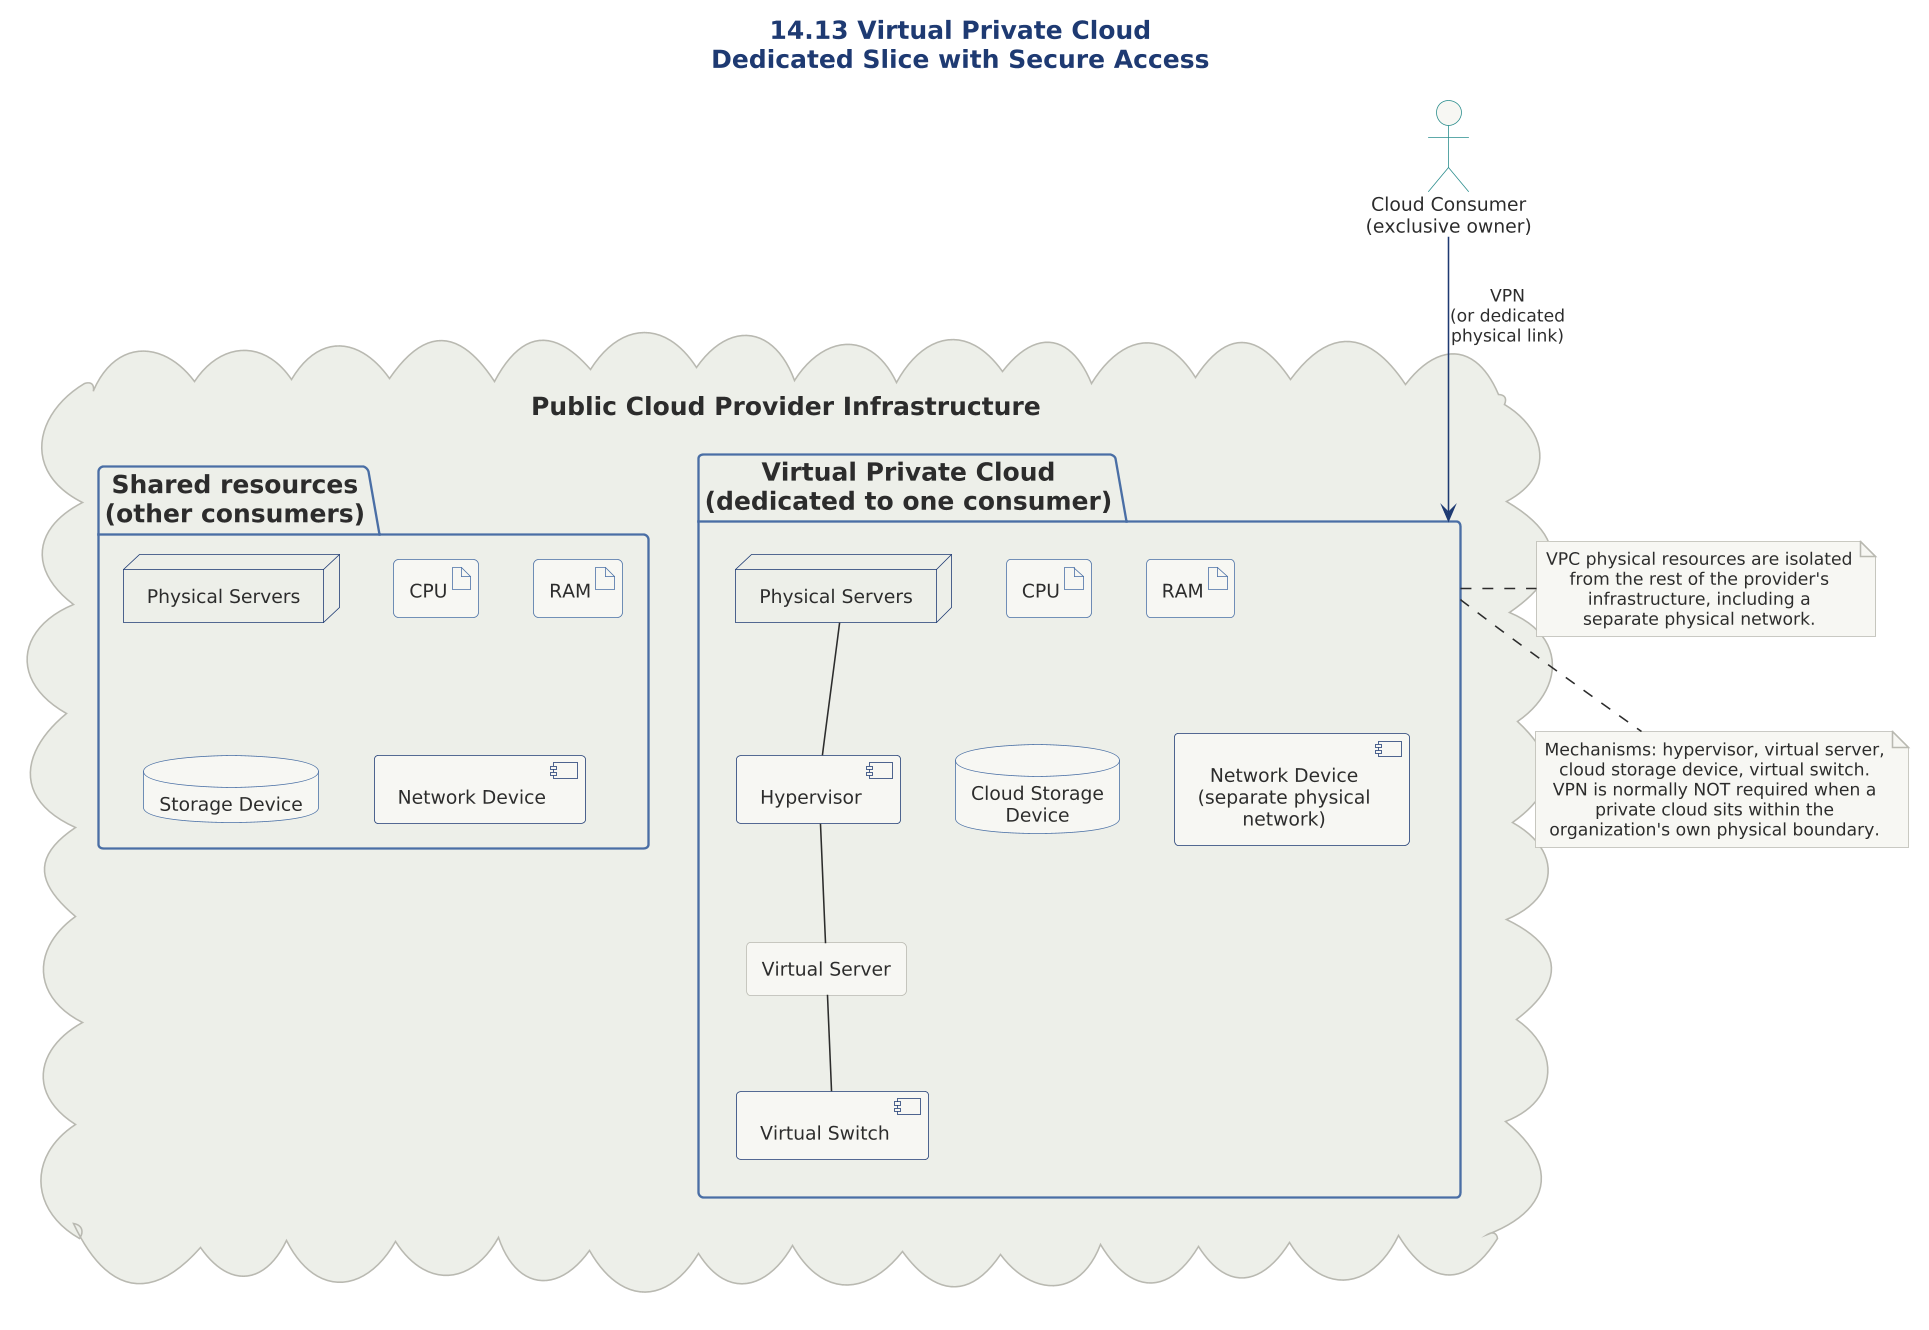

The diagram above was rendered by PlantUML. Its source (embedded in the PNG):
@startuml

scale 1.5625



' ============================================================
' Diagram   : Virtual Private Cloud - Dedicated Slice
' Section   : 14.13 Virtual Private Cloud Architecture
' Type      : Deployment diagram
' Message   : Dedicated physical resources within a public
'             cloud are isolated and made exclusively available
'             to one cloud consumer, accessed via a secure VPN
'             (or, optionally, a dedicated physical link).
' ============================================================

!include ../../../../../../../tooling/styles/plantuml/structural/deployment-diagram-style.iuml

title 14.13 Virtual Private Cloud\nDedicated Slice with Secure Access

actor "Cloud Consumer\n(exclusive owner)" as CC

cloud "Public Cloud Provider Infrastructure" as Cloud {

  package "Virtual Private Cloud\n(dedicated to one consumer)" as VPC {
    node "Physical Servers" as DPS
    component "Hypervisor" as DH
    rectangle "Virtual Server" as DVS
    component "Virtual Switch" as DVSW
    artifact "CPU" as DCPU
    artifact "RAM" as DRAM
    database "Cloud Storage\nDevice" as DSD
    component "Network Device\n(separate physical\nnetwork)" as DND
    DPS -- DH
    DH -- DVS
    DVS -- DVSW
  }

  package "Shared resources\n(other consumers)" as Shared {
    node "Physical Servers" as SPS
    artifact "CPU" as SCPU
    artifact "RAM" as SRAM
    database "Storage Device" as SSD
    component "Network Device" as SND
  }
}

CC -[$line_primary]-> VPC : VPN\n(or dedicated\nphysical link)

note right of VPC
  VPC physical resources are isolated
  from the rest of the provider's
  infrastructure, including a
  separate physical network.
end note

note bottom of VPC
  Mechanisms: hypervisor, virtual server,
  cloud storage device, virtual switch.
  VPN is normally NOT required when a
  private cloud sits within the
  organization's own physical boundary.
end note

@enduml